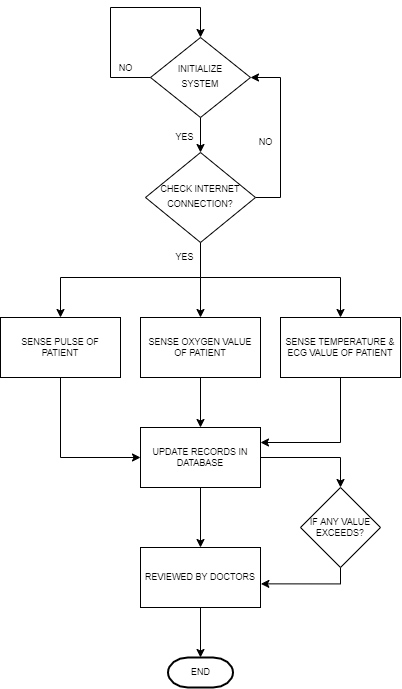

The diagram above was exported from draw.io. Its source (the exported page's mxGraphModel, read from the mxfile embedded in the PNG):
<mxGraphModel dx="865" dy="476" grid="1" gridSize="10" guides="1" tooltips="1" connect="1" arrows="1" fold="1" page="1" pageScale="1" pageWidth="827" pageHeight="1169" math="0" shadow="0">
  <root>
    <mxCell id="WIyWlLk6GJQsqaUBKTNV-0" />
    <mxCell id="WIyWlLk6GJQsqaUBKTNV-1" parent="WIyWlLk6GJQsqaUBKTNV-0" />
    <mxCell id="W8BTggU4Ucb7biPbz86d-0" style="rounded=0;orthogonalLoop=1;jettySize=auto;html=1;exitX=0;exitY=0.5;exitDx=0;exitDy=0;edgeStyle=orthogonalEdgeStyle;elbow=vertical;entryX=0.5;entryY=0;entryDx=0;entryDy=0;" edge="1" parent="WIyWlLk6GJQsqaUBKTNV-1" source="WIyWlLk6GJQsqaUBKTNV-6" target="WIyWlLk6GJQsqaUBKTNV-6">
      <mxGeometry relative="1" as="geometry">
        <mxPoint x="220" y="160" as="targetPoint" />
        <Array as="points">
          <mxPoint x="340" y="210" />
          <mxPoint x="340" y="140" />
          <mxPoint x="430" y="140" />
        </Array>
      </mxGeometry>
    </mxCell>
    <mxCell id="W8BTggU4Ucb7biPbz86d-15" value="" style="edgeStyle=orthogonalEdgeStyle;rounded=0;orthogonalLoop=1;jettySize=auto;html=1;fontSize=9;elbow=vertical;" edge="1" parent="WIyWlLk6GJQsqaUBKTNV-1" source="WIyWlLk6GJQsqaUBKTNV-6" target="WIyWlLk6GJQsqaUBKTNV-10">
      <mxGeometry relative="1" as="geometry" />
    </mxCell>
    <mxCell id="WIyWlLk6GJQsqaUBKTNV-6" value="&lt;font style=&quot;font-size: 9px&quot;&gt;INITIALIZE&lt;br&gt;SYSTEM&lt;/font&gt;" style="rhombus;whiteSpace=wrap;html=1;shadow=0;fontFamily=Helvetica;fontSize=12;align=center;strokeWidth=1;spacing=6;spacingTop=-4;" parent="WIyWlLk6GJQsqaUBKTNV-1" vertex="1">
      <mxGeometry x="380" y="170" width="100" height="80" as="geometry" />
    </mxCell>
    <mxCell id="W8BTggU4Ucb7biPbz86d-6" style="edgeStyle=orthogonalEdgeStyle;rounded=0;orthogonalLoop=1;jettySize=auto;html=1;entryX=1;entryY=0.5;entryDx=0;entryDy=0;fontSize=9;elbow=vertical;" edge="1" parent="WIyWlLk6GJQsqaUBKTNV-1" source="WIyWlLk6GJQsqaUBKTNV-10" target="WIyWlLk6GJQsqaUBKTNV-6">
      <mxGeometry relative="1" as="geometry">
        <Array as="points">
          <mxPoint x="510" y="330" />
          <mxPoint x="510" y="210" />
        </Array>
      </mxGeometry>
    </mxCell>
    <mxCell id="WIyWlLk6GJQsqaUBKTNV-10" value="&lt;font style=&quot;font-size: 9px&quot;&gt;CHECK INTERNET&lt;br&gt;CONNECTION?&lt;br&gt;&lt;/font&gt;" style="rhombus;whiteSpace=wrap;html=1;shadow=0;fontFamily=Helvetica;fontSize=12;align=center;strokeWidth=1;spacing=6;spacingTop=-4;" parent="WIyWlLk6GJQsqaUBKTNV-1" vertex="1">
      <mxGeometry x="375" y="285" width="110" height="90" as="geometry" />
    </mxCell>
    <mxCell id="W8BTggU4Ucb7biPbz86d-2" value="&lt;font style=&quot;font-size: 9px&quot;&gt;NO&lt;/font&gt;" style="text;html=1;align=center;verticalAlign=middle;resizable=0;points=[];autosize=1;strokeColor=none;fillColor=none;" vertex="1" parent="WIyWlLk6GJQsqaUBKTNV-1">
      <mxGeometry x="340" y="190" width="30" height="20" as="geometry" />
    </mxCell>
    <mxCell id="W8BTggU4Ucb7biPbz86d-7" value="NO" style="text;html=1;align=center;verticalAlign=middle;resizable=0;points=[];autosize=1;strokeColor=none;fillColor=none;fontSize=9;" vertex="1" parent="WIyWlLk6GJQsqaUBKTNV-1">
      <mxGeometry x="480" y="265" width="30" height="20" as="geometry" />
    </mxCell>
    <mxCell id="W8BTggU4Ucb7biPbz86d-9" value="" style="endArrow=classic;startArrow=classic;html=1;rounded=0;fontSize=9;elbow=vertical;" edge="1" parent="WIyWlLk6GJQsqaUBKTNV-1">
      <mxGeometry width="50" height="50" relative="1" as="geometry">
        <mxPoint x="290" y="450" as="sourcePoint" />
        <mxPoint x="570" y="450" as="targetPoint" />
        <Array as="points">
          <mxPoint x="290" y="410" />
          <mxPoint x="430" y="410" />
          <mxPoint x="570" y="410" />
        </Array>
      </mxGeometry>
    </mxCell>
    <mxCell id="W8BTggU4Ucb7biPbz86d-11" value="" style="endArrow=none;html=1;rounded=0;fontSize=9;elbow=vertical;entryX=0.5;entryY=1;entryDx=0;entryDy=0;" edge="1" parent="WIyWlLk6GJQsqaUBKTNV-1" target="WIyWlLk6GJQsqaUBKTNV-10">
      <mxGeometry width="50" height="50" relative="1" as="geometry">
        <mxPoint x="430" y="410" as="sourcePoint" />
        <mxPoint x="420" y="370" as="targetPoint" />
        <Array as="points" />
      </mxGeometry>
    </mxCell>
    <mxCell id="W8BTggU4Ucb7biPbz86d-21" value="" style="edgeStyle=orthogonalEdgeStyle;rounded=0;orthogonalLoop=1;jettySize=auto;html=1;fontSize=9;elbow=vertical;entryX=0;entryY=0.5;entryDx=0;entryDy=0;" edge="1" parent="WIyWlLk6GJQsqaUBKTNV-1" source="W8BTggU4Ucb7biPbz86d-12" target="W8BTggU4Ucb7biPbz86d-17">
      <mxGeometry relative="1" as="geometry">
        <mxPoint x="350" y="590" as="targetPoint" />
        <Array as="points">
          <mxPoint x="290" y="590" />
        </Array>
      </mxGeometry>
    </mxCell>
    <mxCell id="W8BTggU4Ucb7biPbz86d-12" value="SENSE PULSE OF&lt;br&gt;PATIENT" style="rounded=0;whiteSpace=wrap;html=1;fontSize=9;" vertex="1" parent="WIyWlLk6GJQsqaUBKTNV-1">
      <mxGeometry x="230" y="450" width="120" height="60" as="geometry" />
    </mxCell>
    <mxCell id="W8BTggU4Ucb7biPbz86d-18" value="" style="edgeStyle=orthogonalEdgeStyle;rounded=0;orthogonalLoop=1;jettySize=auto;html=1;fontSize=9;elbow=vertical;" edge="1" parent="WIyWlLk6GJQsqaUBKTNV-1" source="W8BTggU4Ucb7biPbz86d-13" target="W8BTggU4Ucb7biPbz86d-17">
      <mxGeometry relative="1" as="geometry" />
    </mxCell>
    <mxCell id="W8BTggU4Ucb7biPbz86d-13" value="SENSE OXYGEN VALUE&lt;br&gt;OF PATIENT" style="rounded=0;whiteSpace=wrap;html=1;fontSize=9;" vertex="1" parent="WIyWlLk6GJQsqaUBKTNV-1">
      <mxGeometry x="370" y="450" width="120" height="60" as="geometry" />
    </mxCell>
    <mxCell id="W8BTggU4Ucb7biPbz86d-19" style="edgeStyle=orthogonalEdgeStyle;rounded=0;orthogonalLoop=1;jettySize=auto;html=1;fontSize=9;elbow=vertical;entryX=1;entryY=0.25;entryDx=0;entryDy=0;" edge="1" parent="WIyWlLk6GJQsqaUBKTNV-1" source="W8BTggU4Ucb7biPbz86d-14" target="W8BTggU4Ucb7biPbz86d-17">
      <mxGeometry relative="1" as="geometry">
        <mxPoint x="510" y="590" as="targetPoint" />
        <Array as="points">
          <mxPoint x="570" y="575" />
        </Array>
      </mxGeometry>
    </mxCell>
    <mxCell id="W8BTggU4Ucb7biPbz86d-14" value="SENSE TEMPERATURE &amp;amp;&lt;br&gt;ECG VALUE OF PATIENT" style="rounded=0;whiteSpace=wrap;html=1;fontSize=9;" vertex="1" parent="WIyWlLk6GJQsqaUBKTNV-1">
      <mxGeometry x="510" y="450" width="120" height="60" as="geometry" />
    </mxCell>
    <mxCell id="W8BTggU4Ucb7biPbz86d-16" value="" style="endArrow=classic;html=1;rounded=0;fontSize=9;elbow=vertical;entryX=0.5;entryY=0;entryDx=0;entryDy=0;" edge="1" parent="WIyWlLk6GJQsqaUBKTNV-1" target="W8BTggU4Ucb7biPbz86d-13">
      <mxGeometry width="50" height="50" relative="1" as="geometry">
        <mxPoint x="430" y="410" as="sourcePoint" />
        <mxPoint x="450" y="340" as="targetPoint" />
      </mxGeometry>
    </mxCell>
    <mxCell id="W8BTggU4Ucb7biPbz86d-25" value="" style="edgeStyle=orthogonalEdgeStyle;rounded=0;orthogonalLoop=1;jettySize=auto;html=1;fontSize=9;elbow=vertical;" edge="1" parent="WIyWlLk6GJQsqaUBKTNV-1" source="W8BTggU4Ucb7biPbz86d-17" target="W8BTggU4Ucb7biPbz86d-23">
      <mxGeometry relative="1" as="geometry" />
    </mxCell>
    <mxCell id="W8BTggU4Ucb7biPbz86d-27" style="edgeStyle=orthogonalEdgeStyle;rounded=0;orthogonalLoop=1;jettySize=auto;html=1;entryX=0.5;entryY=0;entryDx=0;entryDy=0;fontSize=9;elbow=vertical;" edge="1" parent="WIyWlLk6GJQsqaUBKTNV-1" source="W8BTggU4Ucb7biPbz86d-17" target="W8BTggU4Ucb7biPbz86d-22">
      <mxGeometry relative="1" as="geometry" />
    </mxCell>
    <mxCell id="W8BTggU4Ucb7biPbz86d-17" value="UPDATE RECORDS IN&lt;br&gt;DATABASE" style="rounded=0;whiteSpace=wrap;html=1;fontSize=9;" vertex="1" parent="WIyWlLk6GJQsqaUBKTNV-1">
      <mxGeometry x="370" y="560" width="120" height="60" as="geometry" />
    </mxCell>
    <mxCell id="W8BTggU4Ucb7biPbz86d-28" style="edgeStyle=orthogonalEdgeStyle;rounded=0;orthogonalLoop=1;jettySize=auto;html=1;entryX=1.003;entryY=0.606;entryDx=0;entryDy=0;entryPerimeter=0;fontSize=9;elbow=vertical;" edge="1" parent="WIyWlLk6GJQsqaUBKTNV-1" source="W8BTggU4Ucb7biPbz86d-22" target="W8BTggU4Ucb7biPbz86d-23">
      <mxGeometry relative="1" as="geometry">
        <Array as="points">
          <mxPoint x="570" y="716" />
        </Array>
      </mxGeometry>
    </mxCell>
    <mxCell id="W8BTggU4Ucb7biPbz86d-22" value="IF ANY VALUE&lt;br&gt;EXCEEDS?" style="rhombus;whiteSpace=wrap;html=1;fontSize=9;" vertex="1" parent="WIyWlLk6GJQsqaUBKTNV-1">
      <mxGeometry x="530" y="620" width="80" height="80" as="geometry" />
    </mxCell>
    <mxCell id="W8BTggU4Ucb7biPbz86d-29" value="" style="edgeStyle=orthogonalEdgeStyle;rounded=0;orthogonalLoop=1;jettySize=auto;html=1;fontSize=9;elbow=vertical;" edge="1" parent="WIyWlLk6GJQsqaUBKTNV-1" source="W8BTggU4Ucb7biPbz86d-23" target="W8BTggU4Ucb7biPbz86d-24">
      <mxGeometry relative="1" as="geometry" />
    </mxCell>
    <mxCell id="W8BTggU4Ucb7biPbz86d-23" value="REVIEWED BY DOCTORS" style="rounded=0;whiteSpace=wrap;html=1;fontSize=9;" vertex="1" parent="WIyWlLk6GJQsqaUBKTNV-1">
      <mxGeometry x="370" y="680" width="120" height="60" as="geometry" />
    </mxCell>
    <mxCell id="W8BTggU4Ucb7biPbz86d-24" value="END" style="strokeWidth=2;html=1;shape=mxgraph.flowchart.terminator;whiteSpace=wrap;fontSize=9;fontStyle=0" vertex="1" parent="WIyWlLk6GJQsqaUBKTNV-1">
      <mxGeometry x="397.5" y="790" width="65" height="30" as="geometry" />
    </mxCell>
    <mxCell id="W8BTggU4Ucb7biPbz86d-30" value="YES" style="text;html=1;align=center;verticalAlign=middle;resizable=0;points=[];autosize=1;strokeColor=none;fillColor=none;fontSize=9;" vertex="1" parent="WIyWlLk6GJQsqaUBKTNV-1">
      <mxGeometry x="399" y="260" width="30" height="20" as="geometry" />
    </mxCell>
    <mxCell id="W8BTggU4Ucb7biPbz86d-31" value="YES" style="text;html=1;align=center;verticalAlign=middle;resizable=0;points=[];autosize=1;strokeColor=none;fillColor=none;fontSize=9;" vertex="1" parent="WIyWlLk6GJQsqaUBKTNV-1">
      <mxGeometry x="399" y="380" width="30" height="20" as="geometry" />
    </mxCell>
  </root>
</mxGraphModel>